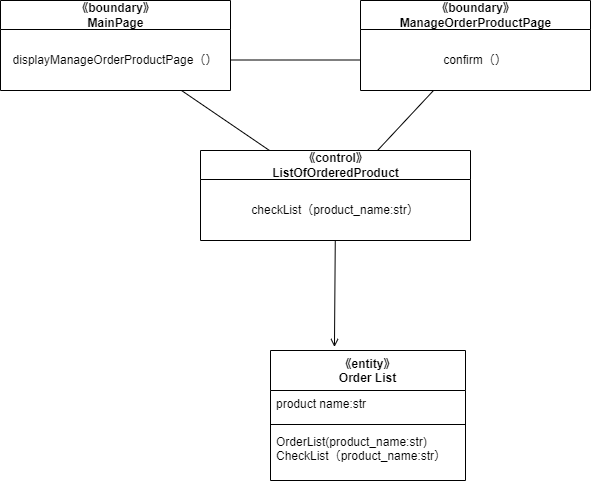

The diagram above was exported from draw.io. Its source (the exported page's mxGraphModel, read from the mxfile embedded in the PNG):
<mxGraphModel dx="1264" dy="1664" grid="1" gridSize="10" guides="1" tooltips="1" connect="1" arrows="1" fold="1" page="1" pageScale="1" pageWidth="827" pageHeight="1169" math="0" shadow="0">
  <root>
    <mxCell id="0" />
    <mxCell id="1" parent="0" />
    <mxCell id="43" value="《control》&lt;br&gt;ListOfOrderedProduct" style="swimlane;fontStyle=1;align=center;verticalAlign=middle;childLayout=stackLayout;horizontal=1;startSize=29;horizontalStack=0;resizeParent=1;resizeParentMax=0;resizeLast=0;collapsible=0;marginBottom=0;html=1;" parent="1" vertex="1">
      <mxGeometry x="180" y="-20" width="270" height="90" as="geometry" />
    </mxCell>
    <mxCell id="44" value="checkList（product_name:str）" style="text;html=1;strokeColor=none;fillColor=none;align=center;verticalAlign=middle;spacingLeft=4;spacingRight=4;overflow=hidden;rotatable=0;points=[[0,0.5],[1,0.5]];portConstraint=eastwest;" parent="43" vertex="1">
      <mxGeometry y="29" width="270" height="61" as="geometry" />
    </mxCell>
    <mxCell id="45" style="edgeStyle=none;html=1;endArrow=none;endFill=0;" parent="1" source="46" target="43" edge="1">
      <mxGeometry relative="1" as="geometry" />
    </mxCell>
    <mxCell id="46" value="《boundary》&lt;br&gt;MainPage" style="swimlane;fontStyle=1;align=center;verticalAlign=middle;childLayout=stackLayout;horizontal=1;startSize=29;horizontalStack=0;resizeParent=1;resizeParentMax=0;resizeLast=0;collapsible=0;marginBottom=0;html=1;" parent="1" vertex="1">
      <mxGeometry x="-20" y="-170" width="230" height="90" as="geometry" />
    </mxCell>
    <mxCell id="47" value="displayManageOrderProductPage（）" style="text;html=1;strokeColor=none;fillColor=none;align=center;verticalAlign=middle;spacingLeft=4;spacingRight=4;overflow=hidden;rotatable=0;points=[[0,0.5],[1,0.5]];portConstraint=eastwest;" parent="46" vertex="1">
      <mxGeometry y="29" width="230" height="61" as="geometry" />
    </mxCell>
    <mxCell id="48" style="edgeStyle=none;html=1;endArrow=none;endFill=0;" parent="1" source="49" target="43" edge="1">
      <mxGeometry relative="1" as="geometry" />
    </mxCell>
    <mxCell id="49" value="《boundary》&lt;br&gt;ManageOrderProductPage" style="swimlane;fontStyle=1;align=center;verticalAlign=middle;childLayout=stackLayout;horizontal=1;startSize=29;horizontalStack=0;resizeParent=1;resizeParentMax=0;resizeLast=0;collapsible=0;marginBottom=0;html=1;" parent="1" vertex="1">
      <mxGeometry x="340" y="-170" width="230" height="90" as="geometry" />
    </mxCell>
    <mxCell id="50" value="confirm（）" style="text;html=1;strokeColor=none;fillColor=none;align=center;verticalAlign=middle;spacingLeft=4;spacingRight=4;overflow=hidden;rotatable=0;points=[[0,0.5],[1,0.5]];portConstraint=eastwest;" parent="49" vertex="1">
      <mxGeometry y="29" width="230" height="61" as="geometry" />
    </mxCell>
    <mxCell id="51" style="edgeStyle=none;html=1;entryX=0;entryY=0.5;entryDx=0;entryDy=0;endArrow=none;endFill=0;" parent="1" source="47" target="50" edge="1">
      <mxGeometry relative="1" as="geometry" />
    </mxCell>
    <mxCell id="52" value="《entity》&#10;Order List" style="swimlane;fontStyle=1;align=center;verticalAlign=top;childLayout=stackLayout;horizontal=1;startSize=40;horizontalStack=0;resizeParent=1;resizeParentMax=0;resizeLast=0;collapsible=1;marginBottom=0;" parent="1" vertex="1">
      <mxGeometry x="250" y="180" width="195" height="130" as="geometry" />
    </mxCell>
    <mxCell id="53" value="product name:str" style="text;strokeColor=none;fillColor=none;align=left;verticalAlign=top;spacingLeft=4;spacingRight=4;overflow=hidden;rotatable=0;points=[[0,0.5],[1,0.5]];portConstraint=eastwest;" parent="52" vertex="1">
      <mxGeometry y="40" width="195" height="30" as="geometry" />
    </mxCell>
    <mxCell id="54" value="" style="line;strokeWidth=1;fillColor=none;align=left;verticalAlign=middle;spacingTop=-1;spacingLeft=3;spacingRight=3;rotatable=0;labelPosition=right;points=[];portConstraint=eastwest;strokeColor=inherit;" parent="52" vertex="1">
      <mxGeometry y="70" width="195" height="8" as="geometry" />
    </mxCell>
    <mxCell id="56" value="OrderList(product_name:str)&#10;CheckList（product_name:str）" style="text;strokeColor=none;fillColor=none;align=left;verticalAlign=top;spacingLeft=4;spacingRight=4;overflow=hidden;rotatable=0;points=[[0,0.5],[1,0.5]];portConstraint=eastwest;" parent="52" vertex="1">
      <mxGeometry y="78" width="195" height="52" as="geometry" />
    </mxCell>
    <mxCell id="59" style="edgeStyle=none;html=1;entryX=0.328;entryY=-0.027;entryDx=0;entryDy=0;entryPerimeter=0;endArrow=open;endFill=0;" parent="1" source="44" target="52" edge="1">
      <mxGeometry relative="1" as="geometry" />
    </mxCell>
  </root>
</mxGraphModel>